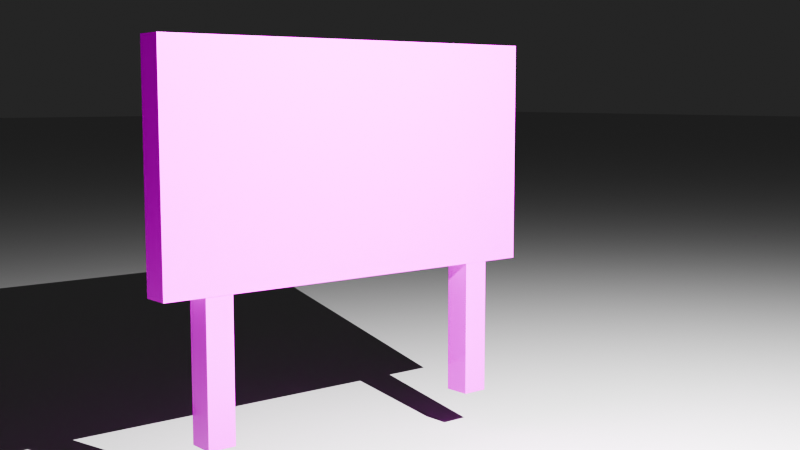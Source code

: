# Source: sprite_banner_.blend  (saved by Blender 4.4.32; exported with 4.5.12 LTS)
import bpy
from mathutils import Matrix  # noqa: F401  (used for matrix-valued properties, if any)

bpy.ops.wm.read_factory_settings(use_empty=True)
scene = bpy.context.scene
scene.name = 'Scene'

# ---- collections
col_collection = bpy.data.collections.new('Collection'); scene.collection.children.link(col_collection)

# ---- images (referenced by path relative to the original .blend; pixels are not part of the script)
import os
ASSET_DIR = os.environ.get("B2B_ASSET_DIR", "")  # directory of the original .blend (textures are referenced by path, not embedded)
HERE = os.path.dirname(os.path.abspath(__file__))  # packed textures are extracted next to this script under _unpacked/

def load_image(name, relpath, width, height, colorspace="sRGB"):
    """Load a texture the original file referenced (path relative to the .blend, or extracted next to this script)."""
    p = next((c for c in (os.path.join(HERE, relpath), os.path.join(ASSET_DIR, relpath)) if relpath and os.path.exists(c)), "")
    if p:
        img = bpy.data.images.load(p, check_existing=True)
        img.name = name
    else:  # same state as the original file: an image datablock whose file is absent (Cycles renders it pink)
        img = bpy.data.images.new(name, width, height)
        img.source = "FILE"
        img.filepath = "//" + (relpath or name)
    img.colorspace_settings.name = colorspace
    return img
img_iron_image_texture_3dxm_jpg = load_image('Iron Image Texture 3DXM.jpg', 'reference images/Iron Image Texture 3DXM.jpg', 1024, 1024, 'sRGB')
img_sprite_banner_jpg = load_image('Sprite Banner.jpg', 'reference images/Sprite Banner.jpg', 1024, 1024, 'sRGB')

# ---- materials (node trees are filled in below, after node groups)
mat_iron = bpy.data.materials.new('iron')
mat_banner = bpy.data.materials.new('banner')

# ---- node groups
ng_smooth_by_angle = bpy.data.node_groups.new('Smooth by Angle', 'GeometryNodeTree')
_s = ng_smooth_by_angle.interface.new_socket(name='Mesh', in_out='OUTPUT', socket_type='NodeSocketGeometry')
_s = ng_smooth_by_angle.interface.new_socket(name='Mesh', in_out='INPUT', socket_type='NodeSocketGeometry')
_s = ng_smooth_by_angle.interface.new_socket(name='Angle', in_out='INPUT', socket_type='NodeSocketFloat')
_s.subtype = 'ANGLE'
_s.default_value = 0.5236
_s.min_value = 0.0
_s.max_value = 3.142
_s.description = 'Maximum face angle for smooth edges'
_s = ng_smooth_by_angle.interface.new_socket(name='Ignore Sharpness', in_out='INPUT', socket_type='NodeSocketBool')
_s.force_non_field = True
ng_smooth_by_angle.description = 'Set the sharpness of mesh edges based on the angle between the neighboring faces'
ng_smooth_by_angle.is_modifier = True
_N = ng_smooth_by_angle.nodes; _L = ng_smooth_by_angle.links
n0 = _N.new('GeometryNodeSetShadeSmooth'); n0.name = 'Set Shade Smooth'; n0.location = (120, -80)
n0.domain = 'EDGE'
n1 = _N.new('GeometryNodeSetShadeSmooth'); n1.name = 'Set Shade Smooth.001'; n1.location = (300, -80)
n2 = _N.new('NodeGroupOutput'); n2.name = 'Group Output'; n2.location = (480, -80)
n3 = _N.new('GeometryNodeInputMeshEdgeAngle'); n3.name = 'Edge Angle'; n3.location = (-440, -240)
n4 = _N.new('NodeGroupInput'); n4.name = 'Group Input'; n4.location = (-80, -80)
n5 = _N.new('GeometryNodeInputEdgeSmooth'); n5.name = 'Is Edge Smooth'; n5.location = (-260, -120)
n6 = _N.new('GeometryNodeInputShadeSmooth'); n6.name = 'Is Shade Smooth'; n6.location = (-440, -397)
n7 = _N.new('FunctionNodeCompare'); n7.name = 'Compare'; n7.location = (-260, -260)
n7.operation = 'LESS_EQUAL'
n7.inputs[6].default_value = (0.0, 0.0, 0.0, 0.0)
n7.inputs[7].default_value = (0.0, 0.0, 0.0, 0.0)
n8 = _N.new('FunctionNodeBooleanMath'); n8.name = 'Boolean Math.001'; n8.location = (-80, -260)
n9 = _N.new('NodeGroupInput'); n9.name = 'Group Input.001'; n9.location = (-440, -329)
n10 = _N.new('NodeGroupInput'); n10.name = 'Group Input.002'; n10.location = (-259, -189)
n11 = _N.new('FunctionNodeBooleanMath'); n11.name = 'Boolean Math'; n11.location = (-80, -149)
n11.operation = 'OR'
n12 = _N.new('FunctionNodeBooleanMath'); n12.name = 'Boolean Math.002'; n12.location = (-260, -380)
n12.operation = 'OR'
n13 = _N.new('NodeGroupInput'); n13.name = 'Group Input.003'; n13.location = (-440, -460)
_L.new(n3.outputs[0], n7.inputs[0])
_L.new(n1.outputs[0], n2.inputs[0])
_L.new(n9.outputs[1], n7.inputs[1])
_L.new(n7.outputs[0], n8.inputs[0])
_L.new(n4.outputs[0], n0.inputs[0])
_L.new(n0.outputs[0], n1.inputs[0])
_L.new(n8.outputs[0], n0.inputs[2])
_L.new(n10.outputs[2], n11.inputs[1])
_L.new(n5.outputs[0], n11.inputs[0])
_L.new(n11.outputs[0], n0.inputs[1])
_L.new(n13.outputs[2], n12.inputs[1])
_L.new(n6.outputs[0], n12.inputs[0])
_L.new(n12.outputs[0], n8.inputs[1])
n2.is_active_output = True

# ---- material node trees
mat_iron.use_nodes = True; mat_iron.node_tree.nodes.clear()
_N = mat_iron.node_tree.nodes; _L = mat_iron.node_tree.links
n0 = _N.new('ShaderNodeBsdfPrincipled'); n0.name = 'Principled BSDF'; n0.location = (10, 300)
n0.inputs[2].default_value = 0.1
n1 = _N.new('ShaderNodeOutputMaterial'); n1.name = 'Material Output'; n1.location = (300, 300)
n2 = _N.new('ShaderNodeTexImage'); n2.name = 'Image Texture'; n2.location = (-275, 264)
n2.image = img_iron_image_texture_3dxm_jpg
_L.new(n0.outputs[0], n1.inputs[0])
_L.new(n2.outputs[0], n0.inputs[0])
n1.is_active_output = True
mat_banner.use_nodes = True; mat_banner.node_tree.nodes.clear()
_N = mat_banner.node_tree.nodes; _L = mat_banner.node_tree.links
n0 = _N.new('ShaderNodeBsdfPrincipled'); n0.name = 'Principled BSDF'; n0.location = (10, 300)
n0.inputs[2].default_value = 0.2
n1 = _N.new('ShaderNodeOutputMaterial'); n1.name = 'Material Output'; n1.location = (300, 300)
n2 = _N.new('ShaderNodeTexImage'); n2.name = 'Image Texture'; n2.location = (-333, 154)
n2.image = img_sprite_banner_jpg
_L.new(n0.outputs[0], n1.inputs[0])
_L.new(n2.outputs[0], n0.inputs[0])
n1.is_active_output = True

# ---- world
world_world = bpy.data.worlds.new('World'); scene.world = world_world
world_world.use_nodes = True; world_world.node_tree.nodes.clear()
_N = world_world.node_tree.nodes; _L = world_world.node_tree.links
n0 = _N.new('ShaderNodeOutputWorld'); n0.name = 'World Output'; n0.location = (300, 300)
n1 = _N.new('ShaderNodeBackground'); n1.name = 'Background'; n1.location = (10, 300)
n1.inputs[0].default_value = (0.05088, 0.05088, 0.05088, 1.0)
_L.new(n1.outputs[0], n0.inputs[0])
n0.is_active_output = True
world_world.color = (0.05088, 0.05088, 0.05088)
world_world.sun_shadow_jitter_overblur = 0.0

# ---- cameras
cam_camera_001 = bpy.data.cameras.new('Camera.001')

# ---- lights
light_point = bpy.data.lights.new('Point', 'POINT')
light_point.energy = 9299.0

# ---- meshes
me_cube_002 = bpy.data.meshes.new('Cube.002')
me_cube_002.from_pydata([(-12.13, -1.0, -0.1358), (-12.13, -1.0, 1.864), (-12.13, 1.0, -0.1358), (-12.13, 1.0, 1.864), (-10.13, -1.0, -0.1358), (-10.13, -1.0, 1.864), (-10.13, 1.0, -0.1358), (-10.13, 1.0, 1.864), (-12.13, 1.0, -9.917), (-12.13, -1.0, -9.917), (-10.13, 1.0, -9.917), (-10.13, -1.0, -9.917), (-15.09, -1.056, 0.04901), (-15.09, -1.056, 16.36), (-15.09, 1.056, 0.04901), (-15.09, 1.056, 16.36), (15.09, -1.056, 0.04901), (15.09, -1.056, 16.36), (15.09, 1.056, 0.04901), (15.09, 1.056, 16.36), (10.13, -1.0, -0.1121), (10.13, -1.0, 1.888), (10.13, 1.0, -0.1121), (10.13, 1.0, 1.888), (12.13, -1.0, -0.1121), (12.13, -1.0, 1.888), (12.13, 1.0, -0.1121), (12.13, 1.0, 1.888), (10.13, 1.0, -9.996), (10.13, -1.0, -9.996), (12.13, 1.0, -9.996), (12.13, -1.0, -9.996)], [], [(0, 1, 3, 2), (2, 3, 7, 6), (6, 7, 5, 4), (4, 5, 1, 0), (2, 6, 10, 8), (7, 3, 1, 5), (8, 10, 11, 9), (0, 2, 8, 9), (6, 4, 11, 10), (4, 0, 9, 11), (12, 13, 15, 14), (14, 15, 19, 18), (18, 19, 17, 16), (16, 17, 13, 12), (14, 18, 16, 12), (19, 15, 13, 17), (20, 21, 23, 22), (22, 23, 27, 26), (26, 27, 25, 24), (24, 25, 21, 20), (20, 22, 28, 29), (27, 23, 21, 25), (28, 30, 31, 29), (26, 24, 31, 30), (24, 20, 29, 31), (22, 26, 30, 28)])
me_cube_002.polygons.foreach_set('use_smooth', [True] * 26)
me_cube_002.polygons.foreach_set('material_index', [0, 0, 0, 0, 0, 0, 0, 0, 0, 0, 0, 0, 0, 1, 0, 0, 0, 0, 0, 0, 0, 0, 0, 0, 0, 0])
_uv = me_cube_002.uv_layers.new(name='UVMap')
_uv.uv.foreach_set('vector', [0.375, 0.0, 0.625, 0.0, 0.625, 0.25, 0.375, 0.25, 0.375, 0.25, 0.625, 0.25, 0.625, 0.5, 0.375, 0.5, 0.375, 0.5, 0.625, 0.5, 0.625, 0.75, 0.375, 0.75, 0.375, 0.75, 0.625, 0.75, 0.625, 1.0, 0.375, 1.0, 0.375, 0.07677, 0.375, 0.6732, 0.375, 0.6732, 0.375, 0.07677, 0.625, 0.5, 0.875, 0.5, 0.875, 0.75, 0.625, 0.75, 0.125, 0.5, 0.375, 0.5, 0.375, 0.75, 0.125, 0.75, 0.375, 0.0, 0.375, 0.25, 0.375, 0.25, 0.375, 0.0, 0.375, 0.5, 0.375, 0.75, 0.375, 0.75, 0.375, 0.5, 0.3864, 0.7425, 0.3864, 0.3889, 0.3864, 0.3889, 0.3864, 0.7425, 0.375, 0.0, 0.625, 0.0, 0.625, 0.25, 0.375, 0.25, 0.01932, 0.01569, 0.9804, 0.01569, 0.9804, 0.9768, 0.01932, 0.9768, 0.375, 0.5, 0.625, 0.5, 0.625, 0.75, 0.375, 0.75, 0.9949, -0.01993, 1.005, 0.9887, 0.005119, 0.9916, -0.004817, -0.01701, 0.125, 0.5, 0.375, 0.5, 0.375, 0.75, 0.125, 0.75, 0.625, 0.5, 0.875, 0.5, 0.875, 0.75, 0.625, 0.75, 0.375, 0.0, 0.625, 0.0, 0.625, 0.25, 0.375, 0.25, 0.375, 0.25, 0.625, 0.25, 0.625, 0.5, 0.375, 0.5, 0.375, 0.5, 0.625, 0.5, 0.625, 0.75, 0.375, 0.75, 0.375, 0.75, 0.625, 0.75, 0.625, 1.0, 0.375, 1.0, 0.375, 0.0, 0.375, 0.25, 0.375, 0.25, 0.375, 0.0, 0.625, 0.5, 0.875, 0.5, 0.875, 0.75, 0.625, 0.75, 0.125, 0.5, 0.375, 0.5, 0.375, 0.75, 0.125, 0.75, 0.375, 0.5, 0.375, 0.75, 0.375, 0.75, 0.375, 0.5, 0.3978, 0.3789, 0.3978, 0.8532, 0.3978, 0.8532, 0.3978, 0.3789, 0.375, 0.25, 0.375, 0.5, 0.375, 0.5, 0.375, 0.25])
me_cube_002.materials.append(mat_iron)
me_cube_002.materials.append(mat_banner)
me_cube_002.update()
me_plane = bpy.data.meshes.new('Plane')
me_plane.from_pydata([(-1.0, -1.0, 0.0), (1.0, -1.0, 0.0), (-1.0, 1.0, 0.0), (1.0, 1.0, 0.0)], [], [(0, 1, 3, 2)])
_uv = me_plane.uv_layers.new(name='UVMap')
_uv.uv.foreach_set('vector', [0.0, 0.0, 1.0, 0.0, 1.0, 1.0, 0.0, 1.0])
me_plane.update()

# ---- objects
ob_cube_001 = bpy.data.objects.new('Cube.001', me_cube_002)
ob_plane = bpy.data.objects.new('Plane', me_plane)
ob_camera = bpy.data.objects.new('Camera', cam_camera_001)
ob_point = bpy.data.objects.new('Point', light_point)

# ---- transforms, parenting, visibility, modifiers, constraints
ob_cube_001.location = (0.0, 0.0, 1.672)
ob_cube_001.scale = (0.1646, 0.1646, 0.1646)
_m = ob_cube_001.modifiers.new('Bevel', 'BEVEL')
_m.width = 0.01
_m.width_pct = 0.01
_m.segments = 3
_m.harden_normals = True
_m = ob_cube_001.modifiers.new('Smooth by Angle', 'NODES')
_m.node_group = ng_smooth_by_angle
_m.use_pin_to_last = True
_m.show_group_selector = False
ob_plane.location = (-0.4151, 1.096, -0.4872)
ob_plane.scale = (192.4, 192.4, 192.4)
ob_camera.location = (-7.649, -10.11, 3.757)
ob_camera.rotation_euler = (1.454, 3.527e-07, -0.6925)
ob_camera.scale = (1.21, 1.21, 1.21)
ob_point.location = (0.0, -7.294, 6.962)

# ---- collection membership
col_collection.objects.link(ob_cube_001)
col_collection.objects.link(ob_plane)
col_collection.objects.link(ob_camera)
col_collection.objects.link(ob_point)

# ---- scene / render settings (as saved in the file)
scene.camera = ob_camera
scene.frame_start = 1; scene.frame_end = 250; scene.frame_set(1)
scene.render.engine = 'CYCLES'
scene.cycles.samples = 35
scene.eevee.taa_samples = 500
scene.eevee.taa_render_samples = 500
scene.eevee.use_taa_reprojection = False
scene.eevee.use_shadow_jitter_viewport = True
scene.view_settings.look = 'AgX - Very High Contrast'
bpy.context.view_layer.update()
